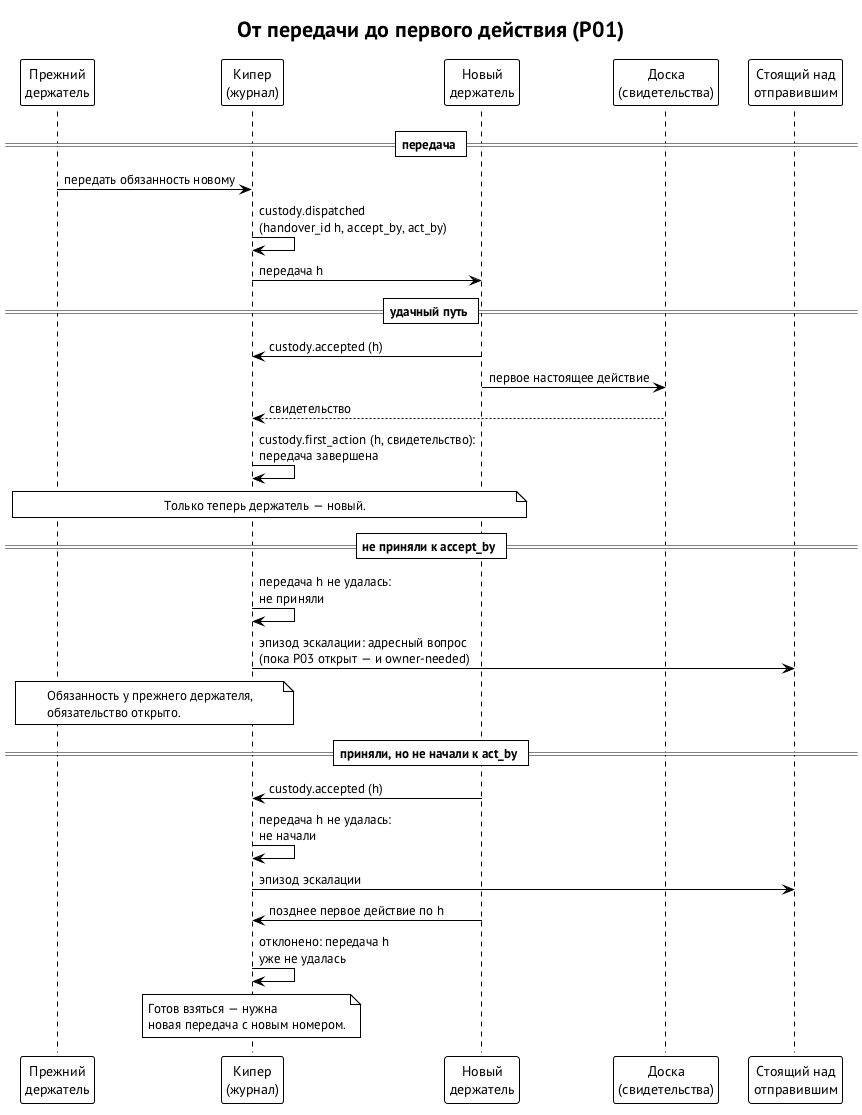

The diagram above was rendered by PlantUML. Its source (embedded in the PNG):
@startuml handover-first-action
' Рисунок книги кипера, глава 4. Путь от передачи до первого действия:
' удачный и два неудачных.
' Источник: curator-keeper spec/keeper.md §10.8 (PR #9 r1): «Передача»,
' сроки accept_by и act_by, первое действие со свидетельством доски.
' Источник: ревью r1 (sol 2, 3; muse 3, 5): номер передачи, неудача передачи
' отдельно от истечения обязательства, поздние квитанции отклоняются,
' эскалация эпизодом.
' Источник: заметка 1 мета-кипера Алексея (12.10): пока P03 открыт —
' адресный вопрос плюс owner-needed.
' Статус: путь и сроки — предложено (r1); номер передачи, запись о неудаче
' и эпизод — направление второй редакции.
!theme plain
skinparam defaultFontName "PT Sans"
skinparam shadowing false
skinparam sequenceMessageAlign left
skinparam maxMessageSize 300
title От передачи до первого действия (P01)

participant "Прежний\nдержатель" as OLD
participant "Кипер\n(журнал)" as K
participant "Новый\nдержатель" as NEW
participant "Доска\n(свидетельства)" as C
participant "Стоящий над\nотправившим" as UP

== передача ==
OLD -> K: передать обязанность новому
K -> K: custody.dispatched\n(handover_id h, accept_by, act_by)
K -> NEW: передача h

== удачный путь ==
NEW -> K: custody.accepted (h)
NEW -> C: первое настоящее действие
C --> K: свидетельство
K -> K: custody.first_action (h, свидетельство):\nпередача завершена
note over OLD, NEW: Только теперь держатель — новый.

== не приняли к accept_by ==
K -> K: передача h не удалась:\nне приняли
K -> UP: эпизод эскалации: адресный вопрос\n(пока P03 открыт — и owner-needed)
note over OLD, K: Обязанность у прежнего держателя,\nобязательство открыто.

== приняли, но не начали к act_by ==
NEW -> K: custody.accepted (h)
K -> K: передача h не удалась:\nне начали
K -> UP: эпизод эскалации
NEW -> K: позднее первое действие по h
K -> K: отклонено: передача h\nуже не удалась
note over K: Готов взяться — нужна\nновая передача с новым номером.
@enduml